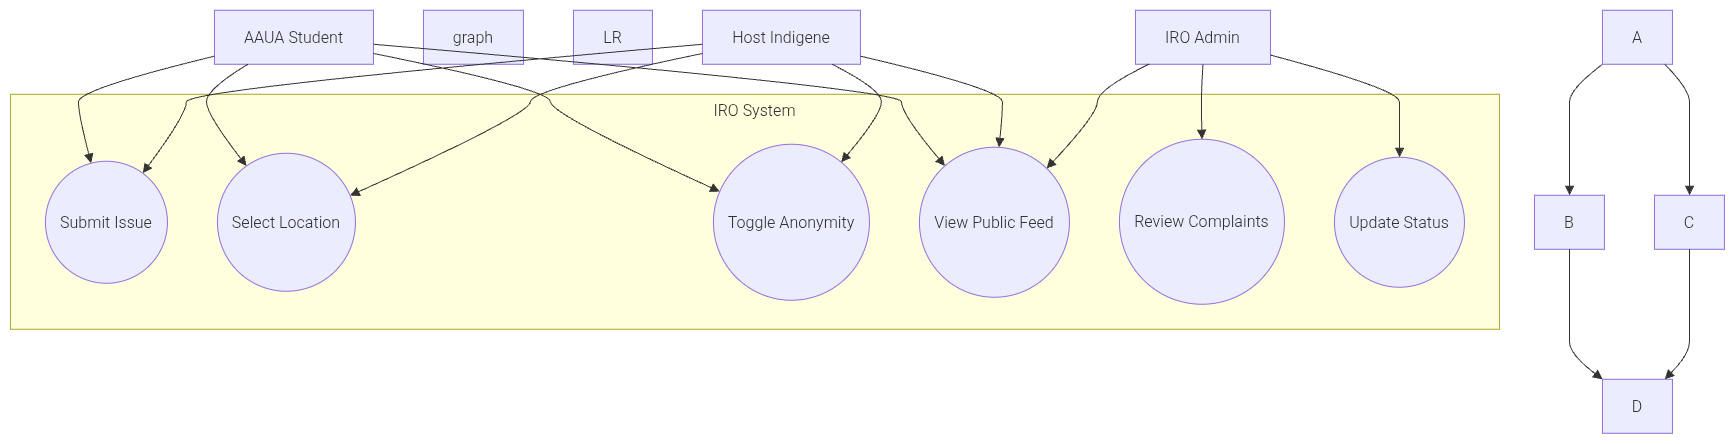

The diagram above was exported from draw.io. Its source (the exported page's mxGraphModel, read from the mxfile embedded in the PNG):
<mxGraphModel dx="1570" dy="2378" grid="1" gridSize="10" guides="1" tooltips="1" connect="1" arrows="1" fold="1" page="1" pageScale="1" pageWidth="850" pageHeight="1100" math="0" shadow="0">
  <root>
    <mxCell id="0" />
    <mxCell id="1" parent="0" />
    <UserObject label="" mermaidData="{&#10;  &quot;data&quot;: &quot;graph TD;\n  A--&gt;B;\n  A--&gt;C;\n  B--&gt;D;\n  C--&gt;D;graph LR\n    Student[AAUA Student]\n    Indigene[Host Indigene]\n    Admin[IRO Admin]\n\n    subgraph IRO System\n        UC1((Submit Issue))\n        UC2((Select Location))\n        UC3((Toggle Anonymity))\n        UC4((View Public Feed))\n        UC5((Review Complaints))\n        UC6((Update Status))\n    end\n\n    Student --&gt; UC1 &amp; UC2 &amp; UC3 &amp; UC4\n    Indigene --&gt; UC1 &amp; UC2 &amp; UC3 &amp; UC4\n    Admin --&gt; UC4 &amp; UC5 &amp; UC6\n&quot;,&#10;  &quot;config&quot;: null&#10;}" id="bBs53ggbwglphUlmOzHs-34">
      <mxCell connectable="0" parent="1" style="group;transparentBounds=1;editIcon=1;lockedGroup=0;groupPadding=10;" vertex="1">
        <mxGeometry as="geometry" />
      </mxCell>
    </UserObject>
    <UserObject label="IRO System" mermaidId="n:IRO System" mermaidBaseStyle="html=1;whiteSpace=wrap;strokeWidth=1;verticalAlign=top;fillColor=light-dark(#ffffde,#1f2020);strokeColor=light-dark(#aaaa33,#cccccc);fontColor=light-dark(#333333,#cccccc);fontFamily=Trebuchet MS,Verdana,Arial,sans-serif;fontSize=16;" mermaidBaseValue="IRO System" id="bBs53ggbwglphUlmOzHs-35">
      <mxCell parent="bBs53ggbwglphUlmOzHs-34" style="html=1;whiteSpace=wrap;strokeWidth=1;verticalAlign=top;fillColor=light-dark(#ffffde,#1f2020);strokeColor=light-dark(#aaaa33,#cccccc);fontColor=light-dark(#333333,#cccccc);fontFamily=Trebuchet MS,Verdana,Arial,sans-serif;fontSize=16;" vertex="1">
        <mxGeometry height="235" width="1489" x="-530" y="-86" as="geometry" />
      </mxCell>
    </UserObject>
    <UserObject label="Submit Issue" mermaidId="n:UC1" mermaidBaseStyle="ellipse;html=1;aspect=fixed;strokeWidth=1;whiteSpace=wrap;fillColor=light-dark(#ECECFF,#1f2020);strokeColor=light-dark(#9370DB,#cccccc);fontColor=light-dark(#333333,#cccccc);fontFamily=Trebuchet MS,Verdana,Arial,sans-serif;fontSize=16;" mermaidBaseValue="Submit Issue" id="bBs53ggbwglphUlmOzHs-36">
      <mxCell parent="bBs53ggbwglphUlmOzHs-35" style="ellipse;html=1;aspect=fixed;strokeWidth=1;whiteSpace=wrap;fillColor=light-dark(#ECECFF,#1f2020);strokeColor=light-dark(#9370DB,#cccccc);fontColor=light-dark(#333333,#cccccc);fontFamily=Trebuchet MS,Verdana,Arial,sans-serif;fontSize=16;" vertex="1">
        <mxGeometry height="122" width="122" x="35" y="67" as="geometry" />
      </mxCell>
    </UserObject>
    <UserObject label="Select Location" mermaidId="n:UC2" mermaidBaseStyle="ellipse;html=1;aspect=fixed;strokeWidth=1;whiteSpace=wrap;fillColor=light-dark(#ECECFF,#1f2020);strokeColor=light-dark(#9370DB,#cccccc);fontColor=light-dark(#333333,#cccccc);fontFamily=Trebuchet MS,Verdana,Arial,sans-serif;fontSize=16;" mermaidBaseValue="Select Location" id="bBs53ggbwglphUlmOzHs-37">
      <mxCell parent="bBs53ggbwglphUlmOzHs-35" style="ellipse;html=1;aspect=fixed;strokeWidth=1;whiteSpace=wrap;fillColor=light-dark(#ECECFF,#1f2020);strokeColor=light-dark(#9370DB,#cccccc);fontColor=light-dark(#333333,#cccccc);fontFamily=Trebuchet MS,Verdana,Arial,sans-serif;fontSize=16;" vertex="1">
        <mxGeometry height="138" width="138" x="207" y="59" as="geometry" />
      </mxCell>
    </UserObject>
    <UserObject label="Toggle Anonymity" mermaidId="n:UC3" mermaidBaseStyle="ellipse;html=1;aspect=fixed;strokeWidth=1;whiteSpace=wrap;fillColor=light-dark(#ECECFF,#1f2020);strokeColor=light-dark(#9370DB,#cccccc);fontColor=light-dark(#333333,#cccccc);fontFamily=Trebuchet MS,Verdana,Arial,sans-serif;fontSize=16;" mermaidBaseValue="Toggle Anonymity" id="bBs53ggbwglphUlmOzHs-38">
      <mxCell parent="bBs53ggbwglphUlmOzHs-35" style="ellipse;html=1;aspect=fixed;strokeWidth=1;whiteSpace=wrap;fillColor=light-dark(#ECECFF,#1f2020);strokeColor=light-dark(#9370DB,#cccccc);fontColor=light-dark(#333333,#cccccc);fontFamily=Trebuchet MS,Verdana,Arial,sans-serif;fontSize=16;" vertex="1">
        <mxGeometry height="156" width="156" x="703" y="50" as="geometry" />
      </mxCell>
    </UserObject>
    <UserObject label="View Public Feed" mermaidId="n:UC4" mermaidBaseStyle="ellipse;html=1;aspect=fixed;strokeWidth=1;whiteSpace=wrap;fillColor=light-dark(#ECECFF,#1f2020);strokeColor=light-dark(#9370DB,#cccccc);fontColor=light-dark(#333333,#cccccc);fontFamily=Trebuchet MS,Verdana,Arial,sans-serif;fontSize=16;" mermaidBaseValue="View Public Feed" id="bBs53ggbwglphUlmOzHs-39">
      <mxCell parent="bBs53ggbwglphUlmOzHs-35" style="ellipse;html=1;aspect=fixed;strokeWidth=1;whiteSpace=wrap;fillColor=light-dark(#ECECFF,#1f2020);strokeColor=light-dark(#9370DB,#cccccc);fontColor=light-dark(#333333,#cccccc);fontFamily=Trebuchet MS,Verdana,Arial,sans-serif;fontSize=16;" vertex="1">
        <mxGeometry height="150" width="150" x="909" y="53" as="geometry" />
      </mxCell>
    </UserObject>
    <UserObject label="Review Complaints" mermaidId="n:UC5" mermaidBaseStyle="ellipse;html=1;aspect=fixed;strokeWidth=1;whiteSpace=wrap;fillColor=light-dark(#ECECFF,#1f2020);strokeColor=light-dark(#9370DB,#cccccc);fontColor=light-dark(#333333,#cccccc);fontFamily=Trebuchet MS,Verdana,Arial,sans-serif;fontSize=16;" mermaidBaseValue="Review Complaints" id="bBs53ggbwglphUlmOzHs-40">
      <mxCell parent="bBs53ggbwglphUlmOzHs-35" style="ellipse;html=1;aspect=fixed;strokeWidth=1;whiteSpace=wrap;fillColor=light-dark(#ECECFF,#1f2020);strokeColor=light-dark(#9370DB,#cccccc);fontColor=light-dark(#333333,#cccccc);fontFamily=Trebuchet MS,Verdana,Arial,sans-serif;fontSize=16;" vertex="1">
        <mxGeometry height="165" width="165" x="1109" y="45" as="geometry" />
      </mxCell>
    </UserObject>
    <UserObject label="Update Status" mermaidId="n:UC6" mermaidBaseStyle="ellipse;html=1;aspect=fixed;strokeWidth=1;whiteSpace=wrap;fillColor=light-dark(#ECECFF,#1f2020);strokeColor=light-dark(#9370DB,#cccccc);fontColor=light-dark(#333333,#cccccc);fontFamily=Trebuchet MS,Verdana,Arial,sans-serif;fontSize=16;" mermaidBaseValue="Update Status" id="bBs53ggbwglphUlmOzHs-41">
      <mxCell parent="bBs53ggbwglphUlmOzHs-35" style="ellipse;html=1;aspect=fixed;strokeWidth=1;whiteSpace=wrap;fillColor=light-dark(#ECECFF,#1f2020);strokeColor=light-dark(#9370DB,#cccccc);fontColor=light-dark(#333333,#cccccc);fontFamily=Trebuchet MS,Verdana,Arial,sans-serif;fontSize=16;" vertex="1">
        <mxGeometry height="130" width="130" x="1324" y="63" as="geometry" />
      </mxCell>
    </UserObject>
    <UserObject label="A" mermaidId="n:A" mermaidBaseStyle="html=1;whiteSpace=wrap;strokeWidth=1;fillColor=light-dark(#ECECFF,#1f2020);strokeColor=light-dark(#9370DB,#cccccc);fontColor=light-dark(#333333,#cccccc);fontFamily=Trebuchet MS,Verdana,Arial,sans-serif;fontSize=16;" mermaidBaseValue="A" id="bBs53ggbwglphUlmOzHs-42">
      <mxCell parent="bBs53ggbwglphUlmOzHs-34" style="html=1;whiteSpace=wrap;strokeWidth=1;fillColor=light-dark(#ECECFF,#1f2020);strokeColor=light-dark(#9370DB,#cccccc);fontColor=light-dark(#333333,#cccccc);fontFamily=Trebuchet MS,Verdana,Arial,sans-serif;fontSize=16;" vertex="1">
        <mxGeometry height="54" width="70" x="1062" y="-170" as="geometry" />
      </mxCell>
    </UserObject>
    <UserObject label="B" mermaidId="n:B" mermaidBaseStyle="html=1;whiteSpace=wrap;strokeWidth=1;fillColor=light-dark(#ECECFF,#1f2020);strokeColor=light-dark(#9370DB,#cccccc);fontColor=light-dark(#333333,#cccccc);fontFamily=Trebuchet MS,Verdana,Arial,sans-serif;fontSize=16;" mermaidBaseValue="B" id="bBs53ggbwglphUlmOzHs-43">
      <mxCell parent="bBs53ggbwglphUlmOzHs-34" style="html=1;whiteSpace=wrap;strokeWidth=1;fillColor=light-dark(#ECECFF,#1f2020);strokeColor=light-dark(#9370DB,#cccccc);fontColor=light-dark(#333333,#cccccc);fontFamily=Trebuchet MS,Verdana,Arial,sans-serif;fontSize=16;" vertex="1">
        <mxGeometry height="54" width="70" x="994" y="15" as="geometry" />
      </mxCell>
    </UserObject>
    <UserObject label="C" mermaidId="n:C" mermaidBaseStyle="html=1;whiteSpace=wrap;strokeWidth=1;fillColor=light-dark(#ECECFF,#1f2020);strokeColor=light-dark(#9370DB,#cccccc);fontColor=light-dark(#333333,#cccccc);fontFamily=Trebuchet MS,Verdana,Arial,sans-serif;fontSize=16;" mermaidBaseValue="C" id="bBs53ggbwglphUlmOzHs-44">
      <mxCell parent="bBs53ggbwglphUlmOzHs-34" style="html=1;whiteSpace=wrap;strokeWidth=1;fillColor=light-dark(#ECECFF,#1f2020);strokeColor=light-dark(#9370DB,#cccccc);fontColor=light-dark(#333333,#cccccc);fontFamily=Trebuchet MS,Verdana,Arial,sans-serif;fontSize=16;" vertex="1">
        <mxGeometry height="54" width="70" x="1114" y="15" as="geometry" />
      </mxCell>
    </UserObject>
    <UserObject label="D" mermaidId="n:D" mermaidBaseStyle="html=1;whiteSpace=wrap;strokeWidth=1;fillColor=light-dark(#ECECFF,#1f2020);strokeColor=light-dark(#9370DB,#cccccc);fontColor=light-dark(#333333,#cccccc);fontFamily=Trebuchet MS,Verdana,Arial,sans-serif;fontSize=16;" mermaidBaseValue="D" id="bBs53ggbwglphUlmOzHs-45">
      <mxCell parent="bBs53ggbwglphUlmOzHs-34" style="html=1;whiteSpace=wrap;strokeWidth=1;fillColor=light-dark(#ECECFF,#1f2020);strokeColor=light-dark(#9370DB,#cccccc);fontColor=light-dark(#333333,#cccccc);fontFamily=Trebuchet MS,Verdana,Arial,sans-serif;fontSize=16;" vertex="1">
        <mxGeometry height="54" width="70" x="1062" y="199" as="geometry" />
      </mxCell>
    </UserObject>
    <UserObject label="graph" mermaidId="n:graph" mermaidBaseStyle="html=1;whiteSpace=wrap;strokeWidth=1;fillColor=light-dark(#ECECFF,#1f2020);strokeColor=light-dark(#9370DB,#cccccc);fontColor=light-dark(#333333,#cccccc);fontFamily=Trebuchet MS,Verdana,Arial,sans-serif;fontSize=16;" mermaidBaseValue="graph" id="bBs53ggbwglphUlmOzHs-46">
      <mxCell parent="bBs53ggbwglphUlmOzHs-34" style="html=1;whiteSpace=wrap;strokeWidth=1;fillColor=light-dark(#ECECFF,#1f2020);strokeColor=light-dark(#9370DB,#cccccc);fontColor=light-dark(#333333,#cccccc);fontFamily=Trebuchet MS,Verdana,Arial,sans-serif;fontSize=16;" vertex="1">
        <mxGeometry height="54" width="100" x="-117" y="-170" as="geometry" />
      </mxCell>
    </UserObject>
    <UserObject label="LR" mermaidId="n:LR" mermaidBaseStyle="html=1;whiteSpace=wrap;strokeWidth=1;fillColor=light-dark(#ECECFF,#1f2020);strokeColor=light-dark(#9370DB,#cccccc);fontColor=light-dark(#333333,#cccccc);fontFamily=Trebuchet MS,Verdana,Arial,sans-serif;fontSize=16;" mermaidBaseValue="LR" id="bBs53ggbwglphUlmOzHs-47">
      <mxCell parent="bBs53ggbwglphUlmOzHs-34" style="html=1;whiteSpace=wrap;strokeWidth=1;fillColor=light-dark(#ECECFF,#1f2020);strokeColor=light-dark(#9370DB,#cccccc);fontColor=light-dark(#333333,#cccccc);fontFamily=Trebuchet MS,Verdana,Arial,sans-serif;fontSize=16;" vertex="1">
        <mxGeometry height="54" width="79" x="33" y="-170" as="geometry" />
      </mxCell>
    </UserObject>
    <UserObject label="AAUA Student" mermaidId="n:Student" mermaidBaseStyle="html=1;whiteSpace=wrap;strokeWidth=1;fillColor=light-dark(#ECECFF,#1f2020);strokeColor=light-dark(#9370DB,#cccccc);fontColor=light-dark(#333333,#cccccc);fontFamily=Trebuchet MS,Verdana,Arial,sans-serif;fontSize=16;" mermaidBaseValue="AAUA Student" id="bBs53ggbwglphUlmOzHs-48">
      <mxCell parent="bBs53ggbwglphUlmOzHs-34" style="html=1;whiteSpace=wrap;strokeWidth=1;fillColor=light-dark(#ECECFF,#1f2020);strokeColor=light-dark(#9370DB,#cccccc);fontColor=light-dark(#333333,#cccccc);fontFamily=Trebuchet MS,Verdana,Arial,sans-serif;fontSize=16;" vertex="1">
        <mxGeometry height="54" width="159" x="-326" y="-170" as="geometry" />
      </mxCell>
    </UserObject>
    <UserObject label="Host Indigene" mermaidId="n:Indigene" mermaidBaseStyle="html=1;whiteSpace=wrap;strokeWidth=1;fillColor=light-dark(#ECECFF,#1f2020);strokeColor=light-dark(#9370DB,#cccccc);fontColor=light-dark(#333333,#cccccc);fontFamily=Trebuchet MS,Verdana,Arial,sans-serif;fontSize=16;" mermaidBaseValue="Host Indigene" id="bBs53ggbwglphUlmOzHs-49">
      <mxCell parent="bBs53ggbwglphUlmOzHs-34" style="html=1;whiteSpace=wrap;strokeWidth=1;fillColor=light-dark(#ECECFF,#1f2020);strokeColor=light-dark(#9370DB,#cccccc);fontColor=light-dark(#333333,#cccccc);fontFamily=Trebuchet MS,Verdana,Arial,sans-serif;fontSize=16;" vertex="1">
        <mxGeometry height="54" width="158" x="162" y="-170" as="geometry" />
      </mxCell>
    </UserObject>
    <UserObject label="IRO Admin" mermaidId="n:Admin" mermaidBaseStyle="html=1;whiteSpace=wrap;strokeWidth=1;fillColor=light-dark(#ECECFF,#1f2020);strokeColor=light-dark(#9370DB,#cccccc);fontColor=light-dark(#333333,#cccccc);fontFamily=Trebuchet MS,Verdana,Arial,sans-serif;fontSize=16;" mermaidBaseValue="IRO Admin" id="bBs53ggbwglphUlmOzHs-50">
      <mxCell parent="bBs53ggbwglphUlmOzHs-34" style="html=1;whiteSpace=wrap;strokeWidth=1;fillColor=light-dark(#ECECFF,#1f2020);strokeColor=light-dark(#9370DB,#cccccc);fontColor=light-dark(#333333,#cccccc);fontFamily=Trebuchet MS,Verdana,Arial,sans-serif;fontSize=16;" vertex="1">
        <mxGeometry height="54" width="135" x="595" y="-170" as="geometry" />
      </mxCell>
    </UserObject>
    <UserObject label="" mermaidId="e:A-&gt;B#0" mermaidBaseStyle="curved=1;startArrow=none;endArrow=block;endSize=7;strokeColor=light-dark(#333333,#cccccc);exitX=0;exitY=1;entryX=0.5;entryY=0;" mermaidBaseValue="" id="bBs53ggbwglphUlmOzHs-51">
      <mxCell edge="1" parent="bBs53ggbwglphUlmOzHs-34" source="bBs53ggbwglphUlmOzHs-42" style="curved=1;startArrow=none;endArrow=block;endSize=7;strokeColor=light-dark(#333333,#cccccc);exitX=0;exitY=1;entryX=0.5;entryY=0;rounded=0;fontSize=12;" target="bBs53ggbwglphUlmOzHs-43">
        <mxGeometry relative="1" as="geometry">
          <Array as="points">
            <mxPoint x="1029" y="-91" />
            <mxPoint x="1029" y="-66" />
          </Array>
        </mxGeometry>
      </mxCell>
    </UserObject>
    <UserObject label="" mermaidId="e:A-&gt;C#0" mermaidBaseStyle="curved=1;startArrow=none;endArrow=block;endSize=7;strokeColor=light-dark(#333333,#cccccc);exitX=0.89;exitY=1;entryX=0.5;entryY=0;" mermaidBaseValue="" id="bBs53ggbwglphUlmOzHs-52">
      <mxCell edge="1" parent="bBs53ggbwglphUlmOzHs-34" source="bBs53ggbwglphUlmOzHs-42" style="curved=1;startArrow=none;endArrow=block;endSize=7;strokeColor=light-dark(#333333,#cccccc);exitX=0.89;exitY=1;entryX=0.5;entryY=0;rounded=0;fontSize=12;" target="bBs53ggbwglphUlmOzHs-44">
        <mxGeometry relative="1" as="geometry">
          <Array as="points">
            <mxPoint x="1149" y="-91" />
            <mxPoint x="1149" y="-66" />
          </Array>
        </mxGeometry>
      </mxCell>
    </UserObject>
    <UserObject label="" mermaidId="e:B-&gt;D#0" mermaidBaseStyle="curved=1;startArrow=none;endArrow=block;endSize=7;strokeColor=light-dark(#333333,#cccccc);exitX=0.5;exitY=1;entryX=0;entryY=0;" mermaidBaseValue="" id="bBs53ggbwglphUlmOzHs-53">
      <mxCell edge="1" parent="bBs53ggbwglphUlmOzHs-34" source="bBs53ggbwglphUlmOzHs-43" style="curved=1;startArrow=none;endArrow=block;endSize=7;strokeColor=light-dark(#333333,#cccccc);exitX=0.5;exitY=1;entryX=0;entryY=0;rounded=0;fontSize=12;" target="bBs53ggbwglphUlmOzHs-45">
        <mxGeometry relative="1" as="geometry">
          <Array as="points">
            <mxPoint x="1029" y="149" />
            <mxPoint x="1029" y="174" />
          </Array>
        </mxGeometry>
      </mxCell>
    </UserObject>
    <UserObject label="" mermaidId="e:C-&gt;D#0" mermaidBaseStyle="curved=1;startArrow=none;endArrow=block;endSize=7;strokeColor=light-dark(#333333,#cccccc);exitX=0.5;exitY=1;entryX=0.89;entryY=0;" mermaidBaseValue="" id="bBs53ggbwglphUlmOzHs-54">
      <mxCell edge="1" parent="bBs53ggbwglphUlmOzHs-34" source="bBs53ggbwglphUlmOzHs-44" style="curved=1;startArrow=none;endArrow=block;endSize=7;strokeColor=light-dark(#333333,#cccccc);exitX=0.5;exitY=1;entryX=0.89;entryY=0;rounded=0;fontSize=12;" target="bBs53ggbwglphUlmOzHs-45">
        <mxGeometry relative="1" as="geometry">
          <Array as="points">
            <mxPoint x="1149" y="149" />
            <mxPoint x="1149" y="174" />
          </Array>
        </mxGeometry>
      </mxCell>
    </UserObject>
    <UserObject label="" mermaidId="e:Student-&gt;UC1#0" mermaidBaseStyle="curved=1;startArrow=none;endArrow=block;endSize=7;strokeColor=light-dark(#333333,#cccccc);exitX=0;exitY=0.85;entryX=0.37;entryY=0;" mermaidBaseValue="" id="bBs53ggbwglphUlmOzHs-55">
      <mxCell edge="1" parent="bBs53ggbwglphUlmOzHs-34" source="bBs53ggbwglphUlmOzHs-48" style="curved=1;startArrow=none;endArrow=block;endSize=7;strokeColor=light-dark(#333333,#cccccc);exitX=0;exitY=0.85;entryX=0.37;entryY=0;rounded=0;fontSize=12;" target="bBs53ggbwglphUlmOzHs-36">
        <mxGeometry relative="1" as="geometry">
          <Array as="points">
            <mxPoint x="-462" y="-91" />
            <mxPoint x="-462" y="-66" />
          </Array>
        </mxGeometry>
      </mxCell>
    </UserObject>
    <UserObject label="" mermaidId="e:Student-&gt;UC2#0" mermaidBaseStyle="curved=1;startArrow=none;endArrow=block;endSize=7;strokeColor=light-dark(#333333,#cccccc);exitX=0.21;exitY=1;entryX=0.13;entryY=0;" mermaidBaseValue="" id="bBs53ggbwglphUlmOzHs-56">
      <mxCell edge="1" parent="bBs53ggbwglphUlmOzHs-34" source="bBs53ggbwglphUlmOzHs-48" style="curved=1;startArrow=none;endArrow=block;endSize=7;strokeColor=light-dark(#333333,#cccccc);exitX=0.21;exitY=1;entryX=0.13;entryY=0;rounded=0;fontSize=12;" target="bBs53ggbwglphUlmOzHs-37">
        <mxGeometry relative="1" as="geometry">
          <Array as="points">
            <mxPoint x="-334" y="-91" />
            <mxPoint x="-334" y="-66" />
          </Array>
        </mxGeometry>
      </mxCell>
    </UserObject>
    <UserObject label="" mermaidId="e:Student-&gt;UC3#0" mermaidBaseStyle="curved=1;startArrow=none;endArrow=block;endSize=7;strokeColor=light-dark(#333333,#cccccc);exitX=1;exitY=0.8;entryX=0;entryY=0.28;" mermaidBaseValue="" id="bBs53ggbwglphUlmOzHs-57">
      <mxCell edge="1" parent="bBs53ggbwglphUlmOzHs-34" source="bBs53ggbwglphUlmOzHs-48" style="curved=1;startArrow=none;endArrow=block;endSize=7;strokeColor=light-dark(#333333,#cccccc);exitX=1;exitY=0.8;entryX=0;entryY=0.28;rounded=0;fontSize=12;" target="bBs53ggbwglphUlmOzHs-38">
        <mxGeometry relative="1" as="geometry">
          <Array as="points">
            <mxPoint x="10" y="-91" />
            <mxPoint x="10" y="-66" />
          </Array>
        </mxGeometry>
      </mxCell>
    </UserObject>
    <UserObject label="" mermaidId="e:Student-&gt;UC4#0" mermaidBaseStyle="curved=1;startArrow=none;endArrow=block;endSize=7;strokeColor=light-dark(#333333,#cccccc);exitX=1;exitY=0.63;entryX=0.07;entryY=0;" mermaidBaseValue="" id="bBs53ggbwglphUlmOzHs-58">
      <mxCell edge="1" parent="bBs53ggbwglphUlmOzHs-34" source="bBs53ggbwglphUlmOzHs-48" style="curved=1;startArrow=none;endArrow=block;endSize=7;strokeColor=light-dark(#333333,#cccccc);exitX=1;exitY=0.63;entryX=0.07;entryY=0;rounded=0;fontSize=12;" target="bBs53ggbwglphUlmOzHs-39">
        <mxGeometry relative="1" as="geometry">
          <Array as="points">
            <mxPoint x="361" y="-91" />
            <mxPoint x="361" y="-66" />
          </Array>
        </mxGeometry>
      </mxCell>
    </UserObject>
    <UserObject label="" mermaidId="e:Indigene-&gt;UC1#0" mermaidBaseStyle="curved=1;startArrow=none;endArrow=block;endSize=7;strokeColor=light-dark(#333333,#cccccc);exitX=0;exitY=0.63;entryX=0.87;entryY=0;" mermaidBaseValue="" id="bBs53ggbwglphUlmOzHs-59">
      <mxCell edge="1" parent="bBs53ggbwglphUlmOzHs-34" source="bBs53ggbwglphUlmOzHs-49" style="curved=1;startArrow=none;endArrow=block;endSize=7;strokeColor=light-dark(#333333,#cccccc);exitX=0;exitY=0.63;entryX=0.87;entryY=0;rounded=0;fontSize=12;" target="bBs53ggbwglphUlmOzHs-36">
        <mxGeometry relative="1" as="geometry">
          <Array as="points">
            <mxPoint x="-354" y="-91" />
            <mxPoint x="-354" y="-66" />
          </Array>
        </mxGeometry>
      </mxCell>
    </UserObject>
    <UserObject label="" mermaidId="e:Indigene-&gt;UC2#0" mermaidBaseStyle="curved=1;startArrow=none;endArrow=block;endSize=7;strokeColor=light-dark(#333333,#cccccc);exitX=0;exitY=0.8;entryX=1;entryY=0.28;" mermaidBaseValue="" id="bBs53ggbwglphUlmOzHs-60">
      <mxCell edge="1" parent="bBs53ggbwglphUlmOzHs-34" source="bBs53ggbwglphUlmOzHs-49" style="curved=1;startArrow=none;endArrow=block;endSize=7;strokeColor=light-dark(#333333,#cccccc);exitX=0;exitY=0.8;entryX=1;entryY=0.28;rounded=0;fontSize=12;" target="bBs53ggbwglphUlmOzHs-37">
        <mxGeometry relative="1" as="geometry">
          <Array as="points">
            <mxPoint x="-10" y="-91" />
            <mxPoint x="-10" y="-66" />
          </Array>
        </mxGeometry>
      </mxCell>
    </UserObject>
    <UserObject label="" mermaidId="e:Indigene-&gt;UC3#0" mermaidBaseStyle="curved=1;startArrow=none;endArrow=block;endSize=7;strokeColor=light-dark(#333333,#cccccc);exitX=0.82;exitY=1;entryX=0.92;entryY=0;" mermaidBaseValue="" id="bBs53ggbwglphUlmOzHs-61">
      <mxCell edge="1" parent="bBs53ggbwglphUlmOzHs-34" source="bBs53ggbwglphUlmOzHs-49" style="curved=1;startArrow=none;endArrow=block;endSize=7;strokeColor=light-dark(#333333,#cccccc);exitX=0.82;exitY=1;entryX=0.92;entryY=0;rounded=0;fontSize=12;" target="bBs53ggbwglphUlmOzHs-38">
        <mxGeometry relative="1" as="geometry">
          <Array as="points">
            <mxPoint x="341" y="-91" />
            <mxPoint x="341" y="-66" />
          </Array>
        </mxGeometry>
      </mxCell>
    </UserObject>
    <UserObject label="" mermaidId="e:Indigene-&gt;UC4#0" mermaidBaseStyle="curved=1;startArrow=none;endArrow=block;endSize=7;strokeColor=light-dark(#333333,#cccccc);exitX=1;exitY=0.85;entryX=0.53;entryY=0;" mermaidBaseValue="" id="bBs53ggbwglphUlmOzHs-62">
      <mxCell edge="1" parent="bBs53ggbwglphUlmOzHs-34" source="bBs53ggbwglphUlmOzHs-49" style="curved=1;startArrow=none;endArrow=block;endSize=7;strokeColor=light-dark(#333333,#cccccc);exitX=1;exitY=0.85;entryX=0.53;entryY=0;rounded=0;fontSize=12;" target="bBs53ggbwglphUlmOzHs-39">
        <mxGeometry relative="1" as="geometry">
          <Array as="points">
            <mxPoint x="462" y="-91" />
            <mxPoint x="462" y="-66" />
          </Array>
        </mxGeometry>
      </mxCell>
    </UserObject>
    <UserObject label="" mermaidId="e:Admin-&gt;UC4#0" mermaidBaseStyle="curved=1;startArrow=none;endArrow=block;endSize=7;strokeColor=light-dark(#333333,#cccccc);exitX=0.1;exitY=1;entryX=0.98;entryY=0;" mermaidBaseValue="" id="bBs53ggbwglphUlmOzHs-63">
      <mxCell edge="1" parent="bBs53ggbwglphUlmOzHs-34" source="bBs53ggbwglphUlmOzHs-50" style="curved=1;startArrow=none;endArrow=block;endSize=7;strokeColor=light-dark(#333333,#cccccc);exitX=0.1;exitY=1;entryX=0.98;entryY=0;rounded=0;fontSize=12;" target="bBs53ggbwglphUlmOzHs-39">
        <mxGeometry relative="1" as="geometry">
          <Array as="points">
            <mxPoint x="557" y="-91" />
            <mxPoint x="557" y="-66" />
          </Array>
        </mxGeometry>
      </mxCell>
    </UserObject>
    <UserObject label="" mermaidId="e:Admin-&gt;UC5#0" mermaidBaseStyle="curved=1;startArrow=none;endArrow=block;endSize=7;strokeColor=light-dark(#333333,#cccccc);exitX=0.5;exitY=1;entryX=0.5;entryY=0;" mermaidBaseValue="" id="bBs53ggbwglphUlmOzHs-64">
      <mxCell edge="1" parent="bBs53ggbwglphUlmOzHs-34" source="bBs53ggbwglphUlmOzHs-50" style="curved=1;startArrow=none;endArrow=block;endSize=7;strokeColor=light-dark(#333333,#cccccc);exitX=0.5;exitY=1;entryX=0.5;entryY=0;rounded=0;fontSize=12;" target="bBs53ggbwglphUlmOzHs-40">
        <mxGeometry relative="1" as="geometry">
          <Array as="points">
            <mxPoint x="661" y="-91" />
            <mxPoint x="661" y="-66" />
          </Array>
        </mxGeometry>
      </mxCell>
    </UserObject>
    <UserObject label="" mermaidId="e:Admin-&gt;UC6#0" mermaidBaseStyle="curved=1;startArrow=none;endArrow=block;endSize=7;strokeColor=light-dark(#333333,#cccccc);exitX=1;exitY=0.83;entryX=0.5;entryY=0;" mermaidBaseValue="" id="bBs53ggbwglphUlmOzHs-65">
      <mxCell edge="1" parent="bBs53ggbwglphUlmOzHs-34" source="bBs53ggbwglphUlmOzHs-50" style="curved=1;startArrow=none;endArrow=block;endSize=7;strokeColor=light-dark(#333333,#cccccc);exitX=1;exitY=0.83;entryX=0.5;entryY=0;rounded=0;fontSize=12;" target="bBs53ggbwglphUlmOzHs-41">
        <mxGeometry relative="1" as="geometry">
          <Array as="points">
            <mxPoint x="859" y="-91" />
            <mxPoint x="859" y="-66" />
          </Array>
        </mxGeometry>
      </mxCell>
    </UserObject>
  </root>
</mxGraphModel>